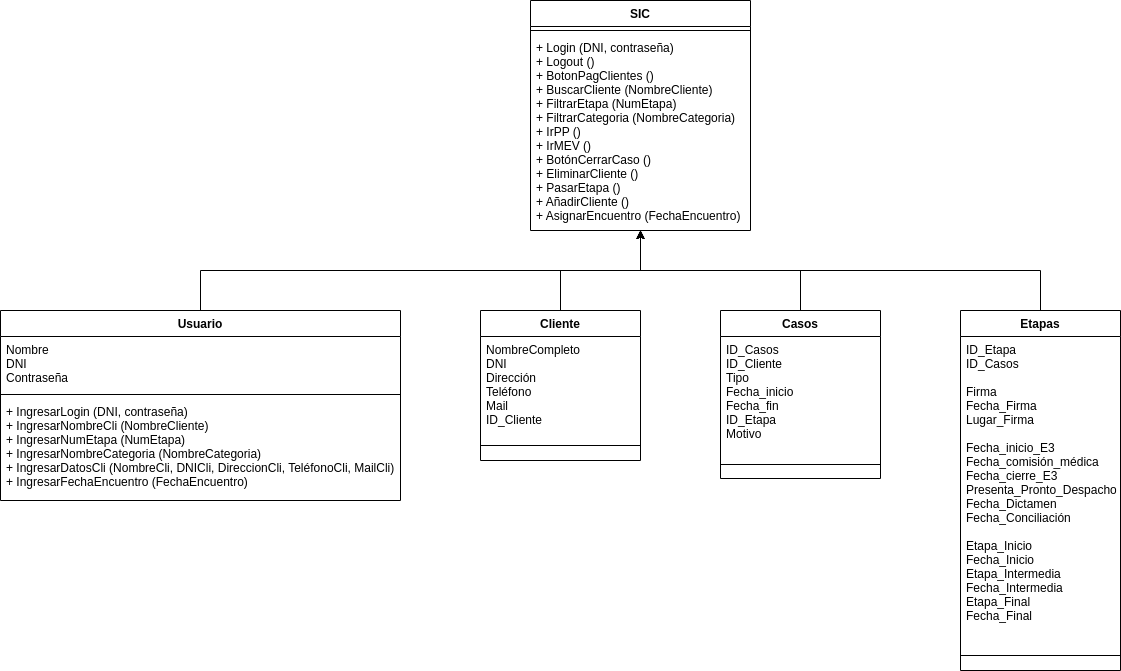

The diagram above was exported from draw.io. Its source (the exported page's mxGraphModel, read from the mxfile embedded in the PNG):
<mxGraphModel dx="807" dy="403" grid="1" gridSize="10" guides="1" tooltips="1" connect="1" arrows="1" fold="1" page="1" pageScale="1" pageWidth="827" pageHeight="1169" math="0" shadow="0">
  <root>
    <mxCell id="0" />
    <mxCell id="1" parent="0" />
    <mxCell id="uDWdx1NPOVJl-Gu2xwuh-343" value="SIC" style="swimlane;fontStyle=1;align=center;verticalAlign=top;childLayout=stackLayout;horizontal=1;startSize=26;horizontalStack=0;resizeParent=1;resizeParentMax=0;resizeLast=0;collapsible=1;marginBottom=0;" vertex="1" parent="1">
      <mxGeometry x="1170" y="310" width="220" height="230" as="geometry" />
    </mxCell>
    <mxCell id="uDWdx1NPOVJl-Gu2xwuh-344" value="" style="line;strokeWidth=1;fillColor=none;align=left;verticalAlign=middle;spacingTop=-1;spacingLeft=3;spacingRight=3;rotatable=0;labelPosition=right;points=[];portConstraint=eastwest;" vertex="1" parent="uDWdx1NPOVJl-Gu2xwuh-343">
      <mxGeometry y="26" width="220" height="8" as="geometry" />
    </mxCell>
    <mxCell id="uDWdx1NPOVJl-Gu2xwuh-345" value="+ Login (DNI, contraseña)&#10;+ Logout ()&#10;+ BotonPagClientes ()&#10;+ BuscarCliente (NombreCliente)&#10;+ FiltrarEtapa (NumEtapa)&#10;+ FiltrarCategoria (NombreCategoria)&#10;+ IrPP ()&#10;+ IrMEV ()&#10;+ BotónCerrarCaso ()&#10;+ EliminarCliente ()&#10;+ PasarEtapa ()&#10;+ AñadirCliente ()&#10;+ AsignarEncuentro (FechaEncuentro)&#10;&#10;&#10; &#10;" style="text;strokeColor=none;fillColor=none;align=left;verticalAlign=top;spacingLeft=4;spacingRight=4;overflow=hidden;rotatable=0;points=[[0,0.5],[1,0.5]];portConstraint=eastwest;" vertex="1" parent="uDWdx1NPOVJl-Gu2xwuh-343">
      <mxGeometry y="34" width="220" height="196" as="geometry" />
    </mxCell>
    <mxCell id="uDWdx1NPOVJl-Gu2xwuh-346" style="edgeStyle=orthogonalEdgeStyle;rounded=0;orthogonalLoop=1;jettySize=auto;html=1;exitX=0.5;exitY=0;exitDx=0;exitDy=0;entryX=0.5;entryY=1;entryDx=0;entryDy=0;entryPerimeter=0;" edge="1" parent="1" source="uDWdx1NPOVJl-Gu2xwuh-347" target="uDWdx1NPOVJl-Gu2xwuh-345">
      <mxGeometry relative="1" as="geometry" />
    </mxCell>
    <mxCell id="uDWdx1NPOVJl-Gu2xwuh-347" value="Usuario" style="swimlane;fontStyle=1;align=center;verticalAlign=top;childLayout=stackLayout;horizontal=1;startSize=26;horizontalStack=0;resizeParent=1;resizeParentMax=0;resizeLast=0;collapsible=1;marginBottom=0;" vertex="1" parent="1">
      <mxGeometry x="640" y="620" width="400" height="190" as="geometry" />
    </mxCell>
    <mxCell id="uDWdx1NPOVJl-Gu2xwuh-348" value="Nombre&#10;DNI&#10;Contraseña&#10;" style="text;strokeColor=none;fillColor=none;align=left;verticalAlign=top;spacingLeft=4;spacingRight=4;overflow=hidden;rotatable=0;points=[[0,0.5],[1,0.5]];portConstraint=eastwest;" vertex="1" parent="uDWdx1NPOVJl-Gu2xwuh-347">
      <mxGeometry y="26" width="400" height="54" as="geometry" />
    </mxCell>
    <mxCell id="uDWdx1NPOVJl-Gu2xwuh-349" value="" style="line;strokeWidth=1;fillColor=none;align=left;verticalAlign=middle;spacingTop=-1;spacingLeft=3;spacingRight=3;rotatable=0;labelPosition=right;points=[];portConstraint=eastwest;" vertex="1" parent="uDWdx1NPOVJl-Gu2xwuh-347">
      <mxGeometry y="80" width="400" height="8" as="geometry" />
    </mxCell>
    <mxCell id="uDWdx1NPOVJl-Gu2xwuh-350" value="+ IngresarLogin (DNI, contraseña)&#10;+ IngresarNombreCli (NombreCliente)&#10;+ IngresarNumEtapa (NumEtapa)&#10;+ IngresarNombreCategoria (NombreCategoria)&#10;+ IngresarDatosCli (NombreCli, DNICli, DireccionCli, TeléfonoCli, MailCli)&#10;+ IngresarFechaEncuentro (FechaEncuentro)&#10;" style="text;strokeColor=none;fillColor=none;align=left;verticalAlign=top;spacingLeft=4;spacingRight=4;overflow=hidden;rotatable=0;points=[[0,0.5],[1,0.5]];portConstraint=eastwest;" vertex="1" parent="uDWdx1NPOVJl-Gu2xwuh-347">
      <mxGeometry y="88" width="400" height="102" as="geometry" />
    </mxCell>
    <mxCell id="uDWdx1NPOVJl-Gu2xwuh-351" style="edgeStyle=orthogonalEdgeStyle;rounded=0;orthogonalLoop=1;jettySize=auto;html=1;exitX=0.5;exitY=0;exitDx=0;exitDy=0;entryX=0.5;entryY=1;entryDx=0;entryDy=0;entryPerimeter=0;" edge="1" parent="1" source="uDWdx1NPOVJl-Gu2xwuh-352" target="uDWdx1NPOVJl-Gu2xwuh-345">
      <mxGeometry relative="1" as="geometry" />
    </mxCell>
    <mxCell id="uDWdx1NPOVJl-Gu2xwuh-352" value="Cliente" style="swimlane;fontStyle=1;align=center;verticalAlign=top;childLayout=stackLayout;horizontal=1;startSize=26;horizontalStack=0;resizeParent=1;resizeParentMax=0;resizeLast=0;collapsible=1;marginBottom=0;" vertex="1" parent="1">
      <mxGeometry x="1120" y="620" width="160" height="150" as="geometry" />
    </mxCell>
    <mxCell id="uDWdx1NPOVJl-Gu2xwuh-353" value="NombreCompleto&#10;DNI&#10;Dirección&#10;Teléfono&#10;Mail&#10;ID_Cliente&#10;" style="text;strokeColor=none;fillColor=none;align=left;verticalAlign=top;spacingLeft=4;spacingRight=4;overflow=hidden;rotatable=0;points=[[0,0.5],[1,0.5]];portConstraint=eastwest;" vertex="1" parent="uDWdx1NPOVJl-Gu2xwuh-352">
      <mxGeometry y="26" width="160" height="94" as="geometry" />
    </mxCell>
    <mxCell id="uDWdx1NPOVJl-Gu2xwuh-354" value="" style="line;strokeWidth=1;fillColor=none;align=left;verticalAlign=middle;spacingTop=-1;spacingLeft=3;spacingRight=3;rotatable=0;labelPosition=right;points=[];portConstraint=eastwest;" vertex="1" parent="uDWdx1NPOVJl-Gu2xwuh-352">
      <mxGeometry y="120" width="160" height="30" as="geometry" />
    </mxCell>
    <mxCell id="uDWdx1NPOVJl-Gu2xwuh-355" style="edgeStyle=orthogonalEdgeStyle;rounded=0;orthogonalLoop=1;jettySize=auto;html=1;exitX=0.5;exitY=0;exitDx=0;exitDy=0;" edge="1" parent="1" source="uDWdx1NPOVJl-Gu2xwuh-356">
      <mxGeometry relative="1" as="geometry">
        <mxPoint x="1280" y="540" as="targetPoint" />
      </mxGeometry>
    </mxCell>
    <mxCell id="uDWdx1NPOVJl-Gu2xwuh-356" value="Casos" style="swimlane;fontStyle=1;align=center;verticalAlign=top;childLayout=stackLayout;horizontal=1;startSize=26;horizontalStack=0;resizeParent=1;resizeParentMax=0;resizeLast=0;collapsible=1;marginBottom=0;" vertex="1" parent="1">
      <mxGeometry x="1360" y="620" width="160" height="168" as="geometry" />
    </mxCell>
    <mxCell id="uDWdx1NPOVJl-Gu2xwuh-357" value="ID_Casos&#10;ID_Cliente&#10;Tipo&#10;Fecha_inicio&#10;Fecha_fin&#10;ID_Etapa&#10;Motivo&#10;" style="text;strokeColor=none;fillColor=none;align=left;verticalAlign=top;spacingLeft=4;spacingRight=4;overflow=hidden;rotatable=0;points=[[0,0.5],[1,0.5]];portConstraint=eastwest;" vertex="1" parent="uDWdx1NPOVJl-Gu2xwuh-356">
      <mxGeometry y="26" width="160" height="114" as="geometry" />
    </mxCell>
    <mxCell id="uDWdx1NPOVJl-Gu2xwuh-358" value="" style="line;strokeWidth=1;fillColor=none;align=left;verticalAlign=middle;spacingTop=-1;spacingLeft=3;spacingRight=3;rotatable=0;labelPosition=right;points=[];portConstraint=eastwest;" vertex="1" parent="uDWdx1NPOVJl-Gu2xwuh-356">
      <mxGeometry y="140" width="160" height="28" as="geometry" />
    </mxCell>
    <mxCell id="uDWdx1NPOVJl-Gu2xwuh-359" style="edgeStyle=orthogonalEdgeStyle;rounded=0;orthogonalLoop=1;jettySize=auto;html=1;exitX=0.5;exitY=0;exitDx=0;exitDy=0;entryX=0.5;entryY=1;entryDx=0;entryDy=0;entryPerimeter=0;" edge="1" parent="1" source="uDWdx1NPOVJl-Gu2xwuh-360" target="uDWdx1NPOVJl-Gu2xwuh-345">
      <mxGeometry relative="1" as="geometry" />
    </mxCell>
    <mxCell id="uDWdx1NPOVJl-Gu2xwuh-360" value="Etapas" style="swimlane;fontStyle=1;align=center;verticalAlign=top;childLayout=stackLayout;horizontal=1;startSize=26;horizontalStack=0;resizeParent=1;resizeParentMax=0;resizeLast=0;collapsible=1;marginBottom=0;" vertex="1" parent="1">
      <mxGeometry x="1600" y="620" width="160" height="360" as="geometry" />
    </mxCell>
    <mxCell id="uDWdx1NPOVJl-Gu2xwuh-361" value="ID_Etapa&#10;ID_Casos&#10;&#10;Firma&#10;Fecha_Firma&#10;Lugar_Firma&#10;&#10;Fecha_inicio_E3&#10;Fecha_comisión_médica&#10;Fecha_cierre_E3&#10;Presenta_Pronto_Despacho&#10;Fecha_Dictamen&#10;Fecha_Conciliación&#10;&#10;Etapa_Inicio&#10;Fecha_Inicio&#10;Etapa_Intermedia&#10;Fecha_Intermedia&#10;Etapa_Final&#10;Fecha_Final&#10;" style="text;strokeColor=none;fillColor=none;align=left;verticalAlign=top;spacingLeft=4;spacingRight=4;overflow=hidden;rotatable=0;points=[[0,0.5],[1,0.5]];portConstraint=eastwest;" vertex="1" parent="uDWdx1NPOVJl-Gu2xwuh-360">
      <mxGeometry y="26" width="160" height="304" as="geometry" />
    </mxCell>
    <mxCell id="uDWdx1NPOVJl-Gu2xwuh-362" value="" style="line;strokeWidth=1;fillColor=none;align=left;verticalAlign=middle;spacingTop=-1;spacingLeft=3;spacingRight=3;rotatable=0;labelPosition=right;points=[];portConstraint=eastwest;" vertex="1" parent="uDWdx1NPOVJl-Gu2xwuh-360">
      <mxGeometry y="330" width="160" height="30" as="geometry" />
    </mxCell>
  </root>
</mxGraphModel>